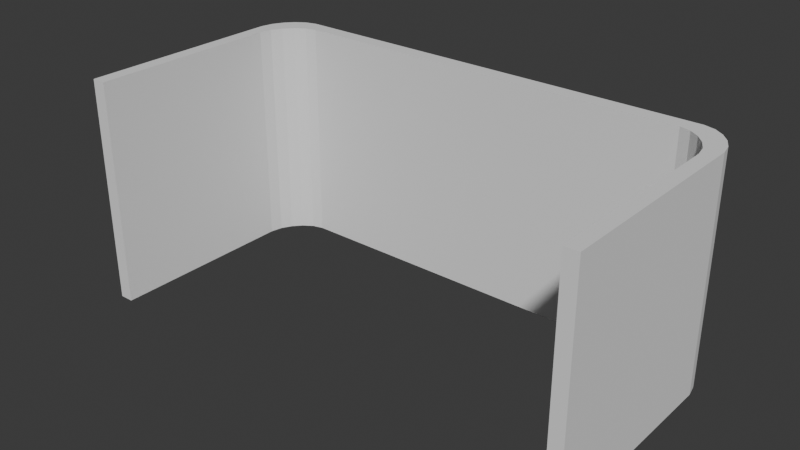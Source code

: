 # Source: blend.blend  (saved by Blender 4.2.66; exported with 4.5.12 LTS)
import bpy
from mathutils import Matrix  # noqa: F401  (used for matrix-valued properties, if any)

bpy.ops.wm.read_factory_settings(use_empty=True)
scene = bpy.context.scene
scene.name = 'Scene'

# ---- collections
col_collection = bpy.data.collections.new('Collection'); scene.collection.children.link(col_collection)
col_boolean_cutters = bpy.data.collections.new('boolean_cutters'); scene.collection.children.link(col_boolean_cutters)
col_boolean_cutters.hide_render = True
col_boolean_cutters.hide_viewport = True

# ---- world
world_world = bpy.data.worlds.new('World'); scene.world = world_world
world_world.use_nodes = True; world_world.node_tree.nodes.clear()
_N = world_world.node_tree.nodes; _L = world_world.node_tree.links
n0 = _N.new('ShaderNodeOutputWorld'); n0.name = 'World Output'; n0.location = (300, 300)
n1 = _N.new('ShaderNodeBackground'); n1.name = 'Background'; n1.location = (10, 300)
n1.inputs[0].default_value = (0.05088, 0.05088, 0.05088, 1.0)
_L.new(n1.outputs[0], n0.inputs[0])
n0.is_active_output = True
world_world.color = (0.05088, 0.05088, 0.05088)
world_world.sun_shadow_jitter_overblur = 0.0

# ---- meshes
me_x = bpy.data.meshes.new('Плоскость')
me_x.from_pydata([(-2.155, -1.0, 0.0), (2.155, -1.0, 0.0), (-2.037, -1.0, 0.0), (2.037, -1.0, 0.0), (-1.839, 1.0, 0.0), (-2.155, 0.6485, 0.0), (-1.933, 0.9749, 0.0), (-2.015, 0.9199, 0.0), (-2.083, 0.8442, 0.0), (-2.132, 0.7525, 0.0), (2.155, 0.6485, 0.0), (1.839, 1.0, 0.0), (2.132, 0.7525, 0.0), (2.083, 0.8442, 0.0), (2.015, 0.9199, 0.0), (1.933, 0.9749, 0.0), (-2.037, 0.5173, 0.0), (-1.722, 0.8688, 0.0), (-2.015, 0.6213, 0.0), (-1.965, 0.713, 0.0), (-1.897, 0.7887, 0.0), (-1.815, 0.8437, 0.0), (1.722, 0.8688, 0.0), (2.037, 0.5173, 0.0), (1.815, 0.8437, 0.0), (1.897, 0.7887, 0.0), (1.965, 0.713, 0.0), (2.015, 0.6213, 0.0), (2.155, -1.0, 1.919), (2.037, -1.0, 1.919), (-2.037, -1.0, 1.919), (-2.155, -1.0, 1.919), (-2.015, 0.6213, 1.919), (-2.037, 0.5173, 1.919), (-2.155, 0.6485, 1.919), (-2.132, 0.7525, 1.919), (-1.965, 0.713, 1.919), (-2.083, 0.8442, 1.919), (-1.897, 0.7887, 1.919), (-2.015, 0.9199, 1.919), (-1.815, 0.8437, 1.919), (-1.933, 0.9749, 1.919), (-1.722, 0.8688, 1.919), (-1.839, 1.0, 1.919), (2.132, 0.7525, 1.919), (2.155, 0.6485, 1.919), (2.037, 0.5173, 1.919), (2.015, 0.6213, 1.919), (2.083, 0.8442, 1.919), (1.965, 0.713, 1.919), (2.015, 0.9199, 1.919), (1.897, 0.7887, 1.919), (1.933, 0.9749, 1.919), (1.815, 0.8437, 1.919), (1.839, 1.0, 1.919), (1.722, 0.8688, 1.919)], [], [(10, 23, 3, 1), (4, 17, 22, 11), (16, 18, 9, 5), (18, 19, 8, 9), (19, 20, 7, 8), (20, 21, 6, 7), (21, 17, 4, 6), (10, 12, 27, 23), (12, 13, 26, 27), (13, 14, 25, 26), (14, 15, 24, 25), (15, 11, 22, 24), (0, 2, 16, 5), (45, 28, 29, 46), (43, 54, 55, 42), (33, 34, 35, 32), (32, 35, 37, 36), (36, 37, 39, 38), (38, 39, 41, 40), (40, 41, 43, 42), (45, 46, 47, 44), (44, 47, 49, 48), (48, 49, 51, 50), (50, 51, 53, 52), (52, 53, 55, 54), (31, 34, 33, 30), (10, 1, 28, 45), (14, 13, 48, 50), (21, 20, 38, 40), (3, 23, 46, 29), (26, 25, 51, 49), (7, 6, 41, 39), (1, 3, 29, 28), (2, 0, 31, 30), (15, 14, 50, 52), (17, 21, 40, 42), (18, 16, 33, 32), (25, 24, 53, 51), (6, 4, 43, 41), (5, 9, 35, 34), (11, 15, 52, 54), (12, 10, 45, 44), (24, 22, 55, 53), (19, 18, 32, 36), (23, 27, 47, 46), (9, 8, 37, 35), (0, 5, 34, 31), (16, 2, 30, 33), (13, 12, 44, 48), (20, 19, 36, 38), (4, 11, 54, 43), (27, 26, 49, 47), (8, 7, 39, 37), (22, 17, 42, 55)])
_uv = me_x.uv_layers.new(name='UVКарта')
_uv.uv.foreach_set('vector', [0.0, 0.0, 0.0, 0.0, 0.0, 0.0, 0.0, 0.0, 0.0, 0.0, 0.0, 0.0, 0.0, 0.0, 0.0, 0.0, 0.0, 0.0, 0.0, 0.0, 0.0, 0.0, 0.0, 0.0, 0.0, 0.0, 0.0, 0.0, 0.0, 0.0, 0.0, 0.0, 0.0, 0.0, 0.0, 0.0, 0.0, 0.0, 0.0, 0.0, 0.0, 0.0, 0.0, 0.0, 0.0, 0.0, 0.0, 0.0, 0.0, 0.0, 0.0, 0.0, 0.0, 0.0, 0.0, 0.0, 0.0, 0.0, 0.0, 0.0, 0.0, 0.0, 0.0, 0.0, 0.0, 0.0, 0.0, 0.0, 0.0, 0.0, 0.0, 0.0, 0.0, 0.0, 0.0, 0.0, 0.0, 0.0, 0.0, 0.0, 0.0, 0.0, 0.0, 0.0, 0.0, 0.0, 0.0, 0.0, 0.0, 0.0, 0.0, 0.0, 0.0, 0.0, 0.0, 0.0, 0.0, 0.0, 0.0, 0.0, 0.0, 0.0, 0.0, 0.0, 0.0, 0.0, 0.0, 0.0, 0.0, 0.0, 0.0, 0.0, 0.0, 0.0, 0.0, 0.0, 0.0, 0.0, 0.0, 0.0, 0.0, 0.0, 0.0, 0.0, 0.0, 0.0, 0.0, 0.0, 0.0, 0.0, 0.0, 0.0, 0.0, 0.0, 0.0, 0.0, 0.0, 0.0, 0.0, 0.0, 0.0, 0.0, 0.0, 0.0, 0.0, 0.0, 0.0, 0.0, 0.0, 0.0, 0.0, 0.0, 0.0, 0.0, 0.0, 0.0, 0.0, 0.0, 0.0, 0.0, 0.0, 0.0, 0.0, 0.0, 0.0, 0.0, 0.0, 0.0, 0.0, 0.0, 0.0, 0.0, 0.0, 0.0, 0.0, 0.0, 0.0, 0.0, 0.0, 0.0, 0.0, 0.0, 0.0, 0.0, 0.0, 0.0, 0.0, 0.0, 0.0, 0.0, 0.0, 0.0, 0.0, 0.0, 0.0, 0.0, 0.0, 0.0, 0.0, 0.0, 0.0, 0.0, 0.0, 0.0, 0.0, 0.0, 0.0, 0.0, 0.0, 0.0, 0.0, 0.0, 0.0, 0.0, 0.0, 0.0, 0.0, 0.0, 0.0, 0.0, 0.0, 0.0, 0.0, 0.0, 0.0, 0.0, 0.0, 0.0, 0.0, 0.0, 0.0, 0.0, 0.0, 0.0, 0.0, 0.0, 0.0, 0.0, 0.0, 0.0, 0.0, 0.0, 0.0, 0.0, 0.0, 0.0, 0.0, 0.0, 0.0, 0.0, 0.0, 0.0, 0.0, 0.0, 0.0, 0.0, 0.0, 0.0, 0.0, 0.0, 0.0, 0.0, 0.0, 0.0, 0.0, 0.0, 0.0, 0.0, 0.0, 0.0, 0.0, 0.0, 0.0, 0.0, 0.0, 0.0, 0.0, 0.0, 0.0, 0.0, 0.0, 0.0, 0.0, 0.0, 0.0, 0.0, 0.0, 0.0, 0.0, 0.0, 0.0, 0.0, 0.0, 0.0, 0.0, 0.0, 0.0, 0.0, 0.0, 0.0, 0.0, 0.0, 0.0, 0.0, 0.0, 0.0, 0.0, 0.0, 0.0, 0.0, 0.0, 0.0, 0.0, 0.0, 0.0, 0.0, 0.0, 0.0, 0.0, 0.0, 0.0, 0.0, 0.0, 0.0, 0.0, 0.0, 0.0, 0.0, 0.0, 0.0, 0.0, 0.0, 0.0, 0.0, 0.0, 0.0, 0.0, 0.0, 0.0, 0.0, 0.0, 0.0, 0.0, 0.0, 0.0, 0.0, 0.0, 0.0, 0.0, 0.0, 0.0, 0.0, 0.0, 0.0, 0.0, 0.0, 0.0, 0.0, 0.0, 0.0, 0.0, 0.0, 0.0, 0.0, 0.0, 0.0, 0.0, 0.0, 0.0, 0.0, 0.0, 0.0, 0.0, 0.0, 0.0, 0.0, 0.0, 0.0, 0.0, 0.0, 0.0, 0.0, 0.0, 0.0, 0.0, 0.0, 0.0, 0.0, 0.0, 0.0, 0.0, 0.0, 0.0, 0.0, 0.0, 0.0, 0.0, 0.0, 0.0, 0.0, 0.0, 0.0, 0.0, 0.0, 0.0, 0.0, 0.0, 0.0, 0.0, 0.0, 0.0, 0.0, 0.0, 0.0, 0.0, 0.0, 0.0, 0.0, 0.0, 0.0, 0.0, 0.0, 0.0, 0.0, 0.0, 0.0, 0.0, 0.0, 0.0, 0.0, 0.0, 0.0])
me_x.update()
me_001 = bpy.data.meshes.new('Плоскость.001')
me_001.from_pydata([(-2.155, -1.117, 0.0), (2.155, -1.117, 0.0), (-2.037, -1.117, 0.0), (2.037, -1.117, 0.0), (2.155, -1.117, 1.919), (2.037, -1.117, 1.919), (-2.037, -1.117, 1.919), (-2.155, -1.117, 1.919), (2.037, -1.0, 0.0), (2.155, -1.0, 0.0), (-2.037, -1.0, 0.0), (-2.155, -1.0, 0.0), (2.155, -1.0, 1.919), (2.037, -1.0, 1.919), (-2.155, -1.0, 1.919), (-2.037, -1.0, 1.919)], [], [(1, 3, 8, 9), (2, 0, 11, 10), (13, 5, 4, 12), (14, 7, 6, 15), (4, 1, 9, 12), (3, 5, 13, 8), (1, 4, 5, 3), (2, 6, 7, 0), (0, 7, 14, 11), (6, 2, 10, 15), (13, 12, 9, 8), (14, 15, 10, 11)])
_uv = me_001.uv_layers.new(name='UVКарта')
_uv.uv.foreach_set('vector', [0.0, 0.0, 0.0, 0.0, 0.0, 0.0, 0.0, 0.0, 0.0, 0.0, 0.0, 0.0, 0.0, 0.0, 0.0, 0.0, 0.0, 0.0, 0.0, 0.0, 0.0, 0.0, 0.0, 0.0, 0.0, 0.0, 0.0, 0.0, 0.0, 0.0, 0.0, 0.0, 0.0, 0.0, 0.0, 0.0, 0.0, 0.0, 0.0, 0.0, 0.0, 0.0, 0.0, 0.0, 0.0, 0.0, 0.0, 0.0, 0.0, 0.0, 0.0, 0.0, 0.0, 0.0, 0.0, 0.0, 0.0, 0.0, 0.0, 0.0, 0.0, 0.0, 0.0, 0.0, 0.0, 0.0, 0.0, 0.0, 0.0, 0.0, 0.0, 0.0, 0.0, 0.0, 0.0, 0.0, 0.0, 0.0, 0.0, 0.0, 0.6026, 0.7655, 0.6026, 0.7592, 0.4083, 0.7592, 0.4083, 0.7655, 0.6026, 0.9908, 0.6026, 0.9845, 0.4083, 0.9845, 0.4083, 0.9908])
me_001.update()

# ---- objects
ob_x = bpy.data.objects.new('Плоскость', me_x)
ob_001 = bpy.data.objects.new('Плоскость.001', me_001)

# ---- transforms, parenting, visibility, modifiers, constraints
ob_x.location = (0.0, 0.0, 0.0)
ob_001.location = (0.0, 0.0, 0.0)

# ---- collection membership
col_collection.objects.link(ob_x)
col_collection.objects.link(ob_001)
def _layer_coll(name, lc=None):
    lc = lc or bpy.context.view_layer.layer_collection
    for c in lc.children:
        if c.name == name: return c
        r = _layer_coll(name, c)
        if r: return r
_layer_coll('boolean_cutters').exclude = True

# ---- scene / render settings (as saved in the file)
scene.frame_start = 1; scene.frame_end = 250; scene.frame_set(1)
scene.render.engine = 'BLENDER_EEVEE_NEXT'
bpy.context.view_layer.update()

# ---- added for rendering (the .blend has no active camera and no usable light): camera, sun
cam_auto = bpy.data.cameras.new('AutoCamera')
cam_auto.lens = 50.0
cam_auto.sensor_width = 36.0
cam_auto.clip_end = 1000.0
ob_auto_camera = bpy.data.objects.new('AutoCamera', cam_auto)
scene.collection.objects.link(ob_auto_camera)
ob_auto_camera.location = (4.78399, -5.79912, 4.78656)
ob_auto_camera.rotation_euler = (1.09748, -7.21219e-08, 0.694738)
scene.camera = ob_auto_camera
light_auto_sun = bpy.data.lights.new('AutoSun', 'SUN')
light_auto_sun.energy = 3.0
light_auto_sun.angle = 0.0523599
ob_auto_sun = bpy.data.objects.new('AutoSun', light_auto_sun)
scene.collection.objects.link(ob_auto_sun)
ob_auto_sun.rotation_euler = (0.872665, 0.174533, 0.523599)
bpy.context.view_layer.update()
